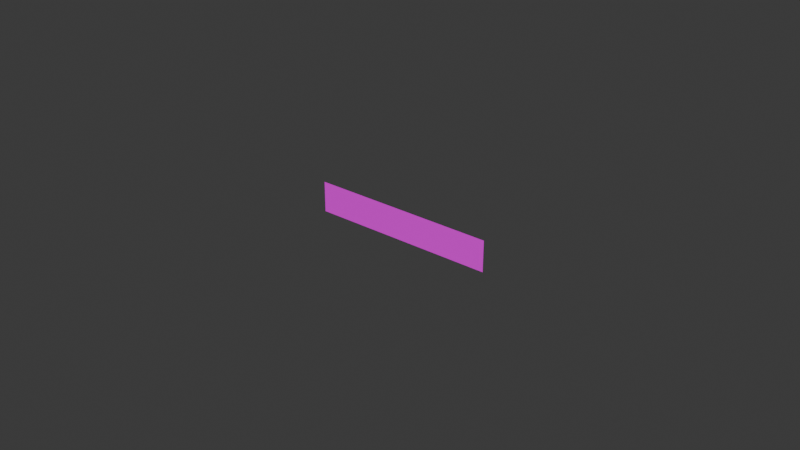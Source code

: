 # Source: f1_for_help.blend  (saved by Blender 4.0.36; exported with 4.5.12 LTS)
import bpy
from mathutils import Matrix  # noqa: F401  (used for matrix-valued properties, if any)

bpy.ops.wm.read_factory_settings(use_empty=True)
scene = bpy.context.scene
scene.name = 'Scene'

# ---- collections
col_collection = bpy.data.collections.new('Collection'); scene.collection.children.link(col_collection)

# ---- images (referenced by path relative to the original .blend; pixels are not part of the script)
import os
ASSET_DIR = os.environ.get("B2B_ASSET_DIR", "")  # directory of the original .blend (textures are referenced by path, not embedded)
HERE = os.path.dirname(os.path.abspath(__file__))  # packed textures are extracted next to this script under _unpacked/

def load_image(name, relpath, width, height, colorspace="sRGB"):
    """Load a texture the original file referenced (path relative to the .blend, or extracted next to this script)."""
    p = next((c for c in (os.path.join(HERE, relpath), os.path.join(ASSET_DIR, relpath)) if relpath and os.path.exists(c)), "")
    if p:
        img = bpy.data.images.load(p, check_existing=True)
        img.name = name
    else:  # same state as the original file: an image datablock whose file is absent (Cycles renders it pink)
        img = bpy.data.images.new(name, width, height)
        img.source = "FILE"
        img.filepath = "//" + (relpath or name)
    img.colorspace_settings.name = colorspace
    return img
img_f1_for_help_png = load_image('f1_for_help.png', 'f1_for_help.png', 1024, 1024, 'sRGB')

# ---- materials (node trees are filled in below, after node groups)
mat_material = bpy.data.materials.new('Material')
mat_material.alpha_threshold = 0.0
mat_material.use_transparent_shadow = False
mat_material.roughness = 0.5
mat_material.line_color = (0.0, 0.0, 0.0, 1.0)

# ---- material node trees
mat_material.use_nodes = True; mat_material.node_tree.nodes.clear()
_N = mat_material.node_tree.nodes; _L = mat_material.node_tree.links
n0 = _N.new('ShaderNodeOutputMaterial'); n0.name = 'Material Output'; n0.location = (300, 300)
n1 = _N.new('ShaderNodeBsdfPrincipled'); n1.name = 'Principled BSDF'; n1.location = (10, 300)
n1.inputs[3].default_value = 1.45
n1.inputs[27].default_value = (0.921, 1.0, 0.0, 1.0)
n2 = _N.new('ShaderNodeTexImage'); n2.name = 'Image Texture'; n2.location = (-280, 280)
n2.image = img_f1_for_help_png
_L.new(n1.outputs[0], n0.inputs[0])
_L.new(n2.outputs[0], n1.inputs[0])
n0.is_active_output = True

# ---- world
world_world = bpy.data.worlds.new('World'); scene.world = world_world
world_world.use_nodes = True; world_world.node_tree.nodes.clear()
_N = world_world.node_tree.nodes; _L = world_world.node_tree.links
n0 = _N.new('ShaderNodeOutputWorld'); n0.name = 'World Output'; n0.location = (300, 300)
n1 = _N.new('ShaderNodeBackground'); n1.name = 'Background'; n1.location = (10, 300)
n1.inputs[0].default_value = (0.05088, 0.05088, 0.05088, 1.0)
_L.new(n1.outputs[0], n0.inputs[0])
n0.is_active_output = True
world_world.color = (0.05088, 0.05088, 0.05088)
world_world.use_sun_shadow = False
world_world.sun_shadow_jitter_overblur = 0.0

# ---- meshes
me_plane = bpy.data.meshes.new('Plane')
me_plane.from_pydata([(-1.0, 4.371e-08, -1.0), (1.0, 4.371e-08, -1.0), (-1.0, -4.371e-08, 1.0), (1.0, -4.371e-08, 1.0)], [], [(0, 1, 3, 2)])
_uv = me_plane.uv_layers.new(name='UVMap')
_uv.uv.foreach_set('vector', [0.0, 0.0, 1.0, 0.0, 1.0, 1.0, 0.0, 1.0])
me_plane.materials.append(mat_material)
me_plane.update()

# ---- objects
ob_plane = bpy.data.objects.new('Plane', me_plane)

# ---- transforms, parenting, visibility, modifiers, constraints
ob_plane.location = (0.0, 0.0, 0.0)
ob_plane.scale = (0.03, 1.0, 0.005)

# ---- collection membership
col_collection.objects.link(ob_plane)

# ---- scene / render settings (as saved in the file)
scene.frame_start = 1; scene.frame_end = 250; scene.frame_set(1)
scene.render.engine = 'BLENDER_EEVEE_NEXT'
scene.cycles.sampling_pattern = 'TABULATED_SOBOL'
bpy.context.view_layer.update()

# ---- added for rendering (the .blend has no active camera and no usable light): camera, sun
cam_auto = bpy.data.cameras.new('AutoCamera')
cam_auto.lens = 50.0
cam_auto.sensor_width = 36.0
cam_auto.clip_end = 1000.0
ob_auto_camera = bpy.data.objects.new('AutoCamera', cam_auto)
scene.collection.objects.link(ob_auto_camera)
ob_auto_camera.location = (0.185045, -0.222054, 0.148036)
ob_auto_camera.rotation_euler = (1.09748, -7.21219e-08, 0.694738)
scene.camera = ob_auto_camera
light_auto_sun = bpy.data.lights.new('AutoSun', 'SUN')
light_auto_sun.energy = 3.0
light_auto_sun.angle = 0.0523599
ob_auto_sun = bpy.data.objects.new('AutoSun', light_auto_sun)
scene.collection.objects.link(ob_auto_sun)
ob_auto_sun.rotation_euler = (0.872665, 0.174533, 0.523599)
bpy.context.view_layer.update()
